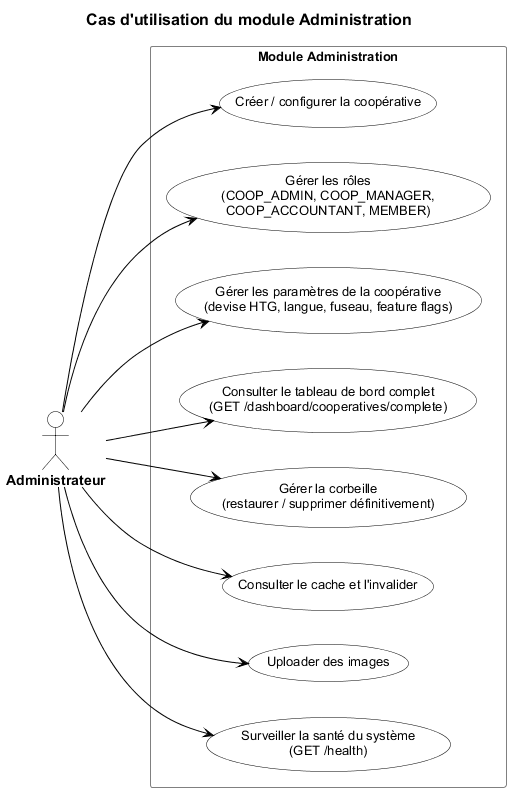

The diagram above was rendered by PlantUML. Its source (embedded in the PNG):
@startuml
title Cas d'utilisation du module Administration

left to right direction
skinparam shadowing false
skinparam backgroundColor White
skinparam defaultFontName Arial
skinparam defaultFontSize 12

skinparam title {
  FontSize 16
  FontStyle bold
  FontColor #000000
}

skinparam actor {
  BackgroundColor White
  BorderColor #000000
  FontColor #000000
  FontSize 14
  FontStyle bold
}

skinparam usecase {
  BackgroundColor White
  BorderColor #000000
  FontColor #000000
  FontSize 13
}

skinparam rectangle {
  BackgroundColor White
  BorderColor #808080
  FontColor #000000
  FontSize 13
  FontStyle bold
}

skinparam arrow {
  Color #000000
  FontColor #000000
}

skinparam line {
  Color #000000
}


actor "Administrateur" as admin

rectangle "Module Administration" {
  usecase "Créer / configurer la coopérative" as UC1
  usecase "Gérer les rôles\n(COOP_ADMIN, COOP_MANAGER,\nCOOP_ACCOUNTANT, MEMBER)" as UC2
  usecase "Gérer les paramètres de la coopérative\n(devise HTG, langue, fuseau, feature flags)" as UC3
  usecase "Consulter le tableau de bord complet\n(GET /dashboard/cooperatives/complete)" as UC4
  usecase "Gérer la corbeille\n(restaurer / supprimer définitivement)" as UC5
  usecase "Consulter le cache et l'invalider" as UC6
  usecase "Uploader des images" as UC7
  usecase "Surveiller la santé du système\n(GET /health)" as UC8
}

admin --> UC1
admin --> UC2
admin --> UC3
admin --> UC4
admin --> UC5
admin --> UC6
admin --> UC7
admin --> UC8

@enduml